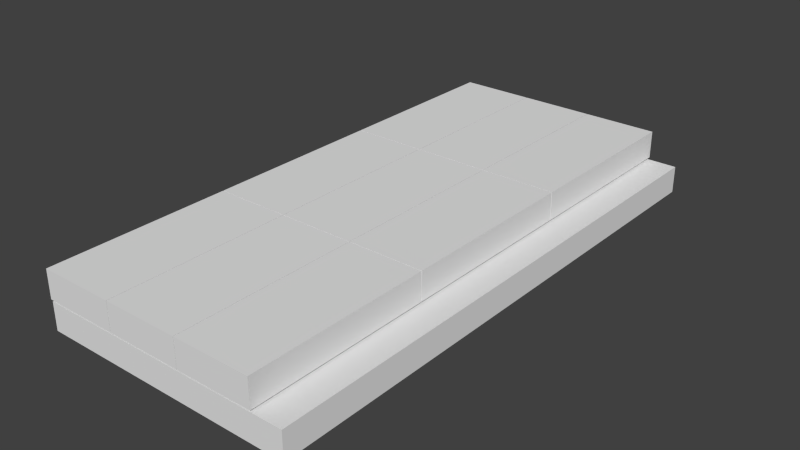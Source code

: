 # Source: stage00.blend  (saved by Blender 2.74.0; exported with 4.5.12 LTS)
import bpy
from mathutils import Matrix  # noqa: F401  (used for matrix-valued properties, if any)

bpy.ops.wm.read_factory_settings(use_empty=True)
scene = bpy.context.scene
scene.name = 'Scene'

# ---- collections
col_collection_1 = bpy.data.collections.new('Collection 1'); scene.collection.children.link(col_collection_1)

# ---- world
world_world = bpy.data.worlds.new('World'); scene.world = world_world
world_world.color = (0.05088, 0.05088, 0.05088)
world_world.use_sun_shadow = False
world_world.sun_shadow_jitter_overblur = 0.0
world_world.cycles.sampling_method = 'MANUAL'
world_world.cycles.sample_map_resolution = 256

# ---- meshes
me_cube_002 = bpy.data.meshes.new('Cube.002')
me_cube_002.from_pydata([(-0.983, -7.315, -1.153), (-0.983, -7.315, -0.4259), (-0.983, 7.35, -1.153), (-0.983, 7.35, -0.4259), (5.821, -7.315, -1.153), (5.821, -7.315, -0.4259), (5.821, 7.35, -1.153), (5.821, 7.35, -0.4259), (4.881, 7.35, -0.4259), (4.909, -7.315, -0.4259), (4.89, 2.46, -0.4259), (5.821, 2.46, -0.4259), (4.9, -2.452, -0.4259), (5.821, -2.445, -0.4259)], [], [(1, 3, 2, 0), (3, 8, 7, 6, 2), (7, 11, 13, 5, 4, 6), (5, 9, 1, 0, 4), (0, 2, 6, 4), (9, 12, 10, 8, 3, 1), (5, 13, 12, 9), (11, 7, 8, 10), (13, 11, 10, 12)])
_uv = me_cube_002.uv_layers.new(name='UVMap')
_uv.uv.foreach_set('vector', [0.5074, 0.8137, 0.6658, 0.8137, 0.6658, 0.8216, 0.5074, 0.8216, 0.5143, 0.8374, 0.641, 0.8374, 0.6613, 0.8374, 0.6613, 0.8531, 0.5143, 0.8531, 0.6663, 0.8315, 0.6131, 0.8315, 0.5598, 0.8315, 0.5069, 0.8315, 0.5069, 0.8236, 0.6663, 0.8236, 0.6651, 0.8535, 0.6445, 0.8535, 0.511, 0.8535, 0.511, 0.837, 0.6651, 0.837, 0.5025, 0.8097, 0.6671, 0.8097, 0.6671, 0.8861, 0.5025, 0.8861, 0.5079, 0.8141, 0.5601, 0.8142, 0.6128, 0.8143, 0.6652, 0.8144, 0.6652, 0.8774, 0.5079, 0.8774, 0.007586, 0.6758, 0.4905, 0.6758, 0.4898, 0.7672, 0.007586, 0.7662, 0.007946, 0.4689, 0.4918, 0.4689, 0.4918, 0.5619, 0.007944, 0.5609, 0.008673, 0.5725, 0.4922, 0.5716, 0.4924, 0.6633, 0.008174, 0.6633])
me_cube_002.use_remesh_preserve_volume = False
me_cube_002.use_remesh_preserve_attributes = False
me_cube_002.use_mirror_vertex_groups = False
me_cube_002.update()
me_cube = bpy.data.meshes.new('Cube')
me_cube.from_pydata([(-1.0, -2.442, -0.3715), (-1.0, -2.442, 0.3715), (-1.0, 2.442, -0.3715), (-1.0, 2.442, 0.3715), (1.0, -2.442, -0.3715), (1.0, -2.442, 0.3715), (1.0, 2.442, -0.3715), (1.0, 2.442, 0.3715), (-0.9578, -2.402, 0.3715), (-0.9578, 2.402, 0.3715), (0.9613, 2.402, 0.3715), (0.9613, -2.402, 0.3715), (0.9613, 0.006821, 0.3715), (-0.9578, 0.002454, 0.3715)], [], [(1, 3, 2, 0), (3, 7, 6, 2), (7, 5, 4, 6), (5, 1, 0, 4), (0, 2, 6, 4), (11, 12, 13, 8), (8, 13, 9, 3, 1), (9, 10, 7, 3), (10, 12, 11, 5, 7), (11, 8, 1, 5), (12, 10, 9, 13)])
_uv = me_cube.uv_layers.new(name='UVMap')
_uv.uv.foreach_set('vector', [0.5217, 0.808, 0.6569, 0.808, 0.6569, 0.8286, 0.5217, 0.8286, 0.5249, 0.8415, 0.5789, 0.8415, 0.5789, 0.8616, 0.5249, 0.8616, 0.662, 0.9549, 0.5116, 0.9549, 0.5116, 0.932, 0.662, 0.932, 0.5792, 0.9222, 0.5163, 0.9222, 0.5163, 0.8988, 0.5792, 0.8988, 0.5102, 0.8622, 0.665, 0.8622, 0.665, 0.9256, 0.5102, 0.9256, 0.006147, 0.5649, 0.4978, 0.5649, 0.4969, 0.9565, 0.006147, 0.9565, 0.06424, 0.9798, 0.4914, 0.9797, 0.9177, 0.9797, 0.9328, 0.9948, 0.05325, 0.9948, 0.4914, 0.9757, 0.8855, 0.9757, 0.8985, 0.9886, 0.4785, 0.9886, 0.9396, 0.9834, 0.5141, 0.9834, 0.08613, 0.9834, 0.07097, 0.9683, 0.9506, 0.9683, 0.4387, 0.9883, 0.04454, 0.9883, 0.0316, 0.9754, 0.4516, 0.9754, 0.008187, 0.4656, 0.4986, 0.4656, 0.4986, 0.8585, 0.007293, 0.8585])
me_cube.use_remesh_preserve_volume = False
me_cube.use_remesh_preserve_attributes = False
me_cube.use_mirror_vertex_groups = False
me_cube.update()

# ---- objects
ob_wood_floor_base = bpy.data.objects.new('Wood-Floor-Base', me_cube_002)
ob_wood_floor = bpy.data.objects.new('Wood-Floor', me_cube)

# ---- transforms, parenting, visibility, modifiers, constraints
ob_wood_floor_base.location = (0.0, 0.0, 0.0)
ob_wood_floor_base.lineart.crease_threshold = 0.0
ob_wood_floor.location = (0.0, -4.89, 0.0)
ob_wood_floor.lineart.crease_threshold = 0.0
_m = ob_wood_floor.modifiers.new('Array-Tate', 'ARRAY')
_m.count = 3
_m.constant_offset_displace = (0.0, 0.0, 0.0)
_m.relative_offset_displace = (1.01, 0.0, 0.0)
_m = ob_wood_floor.modifiers.new('Array.Yoko', 'ARRAY')
_m.count = 3
_m.constant_offset_displace = (0.0, 0.0, 0.0)
_m.relative_offset_displace = (0.0, 1.005, 0.0)

# ---- collection membership
col_collection_1.objects.link(ob_wood_floor_base)
col_collection_1.objects.link(ob_wood_floor)

# ---- scene / render settings (as saved in the file)
scene.frame_start = 1; scene.frame_end = 250; scene.frame_set(1)
scene.render.engine = 'BLENDER_EEVEE_NEXT'
scene.render.resolution_percentage = 50
scene.render.dither_intensity = 0.0
scene.cycles.use_denoising = False
scene.cycles.samples = 10
scene.cycles.sampling_pattern = 'TABULATED_SOBOL'
scene.cycles.light_sampling_threshold = 0.0
scene.cycles.use_adaptive_sampling = False
scene.cycles.use_light_tree = False
scene.cycles.blur_glossy = 0.0
scene.cycles.pixel_filter_type = 'GAUSSIAN'
scene.cycles.sample_clamp_indirect = 0.0
scene.view_settings.view_transform = 'Standard'
bpy.context.view_layer.update()

# ---- added for rendering (the .blend has no active camera and no usable light): camera, sun
cam_auto = bpy.data.cameras.new('AutoCamera')
cam_auto.lens = 50.0
cam_auto.sensor_width = 36.0
cam_auto.clip_end = 1000.0
ob_auto_camera = bpy.data.objects.new('AutoCamera', cam_auto)
scene.collection.objects.link(ob_auto_camera)
ob_auto_camera.location = (17.4719, -18.0546, 11.6584)
ob_auto_camera.rotation_euler = (1.09748, -7.21219e-08, 0.694738)
scene.camera = ob_auto_camera
light_auto_sun = bpy.data.lights.new('AutoSun', 'SUN')
light_auto_sun.energy = 3.0
light_auto_sun.angle = 0.0523599
ob_auto_sun = bpy.data.objects.new('AutoSun', light_auto_sun)
scene.collection.objects.link(ob_auto_sun)
ob_auto_sun.rotation_euler = (0.872665, 0.174533, 0.523599)
bpy.context.view_layer.update()
